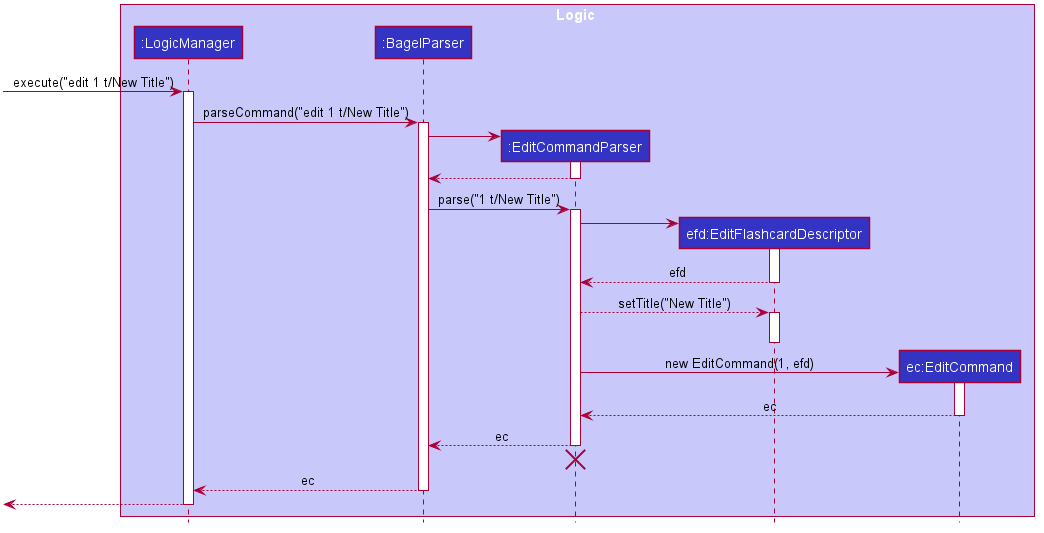

The diagram above was rendered by PlantUML. Its source (embedded in the PNG):
@startuml








skinparam BackgroundColor #FFFFFFF

skinparam Shadowing false

skinparam Class {
    FontColor #FFFFFF
    BorderThickness 1
    BorderColor #FFFFFF
    StereotypeFontColor #FFFFFF
    FontName Arial
}

skinparam Actor {
    BorderColor #000000
    Color #000000
    FontName Arial
}

skinparam Sequence {
    MessageAlign center
    BoxFontSize 15
    BoxPadding 0
    BoxFontColor #FFFFFF
    FontName Arial
}

skinparam Participant {
    FontColor #FFFFFFF
    Padding 20
}

skinparam MinClassWidth 50
skinparam ParticipantPadding 10
skinparam Shadowing false
skinparam DefaultTextAlignment center
skinparam packageStyle Rectangle

hide footbox
hide members
hide circle

box Logic #C8C8FA
participant ":LogicManager" as LogicManager #3333C4
participant ":BagelParser" as BagelParser #3333C4
participant ":EditCommandParser" as EditCommandParser #3333C4
participant "efd:EditFlashcardDescriptor" as EditFlashcardDescriptor #3333C4
participant "ec:EditCommand" as EditCommand #3333C4
end box

[-> LogicManager : execute("edit 1 t/New Title")
activate LogicManager

LogicManager -> BagelParser : parseCommand("edit 1 t/New Title")
activate BagelParser

create EditCommandParser
BagelParser -> EditCommandParser
activate EditCommandParser

EditCommandParser --> BagelParser
deactivate EditCommandParser

BagelParser -> EditCommandParser : parse("1 t/New Title")
activate EditCommandParser

create EditFlashcardDescriptor
EditCommandParser -> EditFlashcardDescriptor
activate EditFlashcardDescriptor

EditFlashcardDescriptor --> EditCommandParser : efd
deactivate EditFlashcardDescriptor

EditCommandParser --> EditFlashcardDescriptor : setTitle("New Title")
activate EditFlashcardDescriptor
deactivate EditFlashcardDescriptor

create EditCommand
EditCommandParser -> EditCommand : new EditCommand(1, efd)
activate EditCommand

EditCommand --> EditCommandParser : ec
deactivate EditCommand

EditCommandParser --> BagelParser : ec
deactivate EditCommandParser
EditCommandParser -[hidden]-> BagelParser
destroy EditCommandParser

BagelParser --> LogicManager : ec
deactivate BagelParser

[<--LogicManager
deactivate LogicManager
@enduml